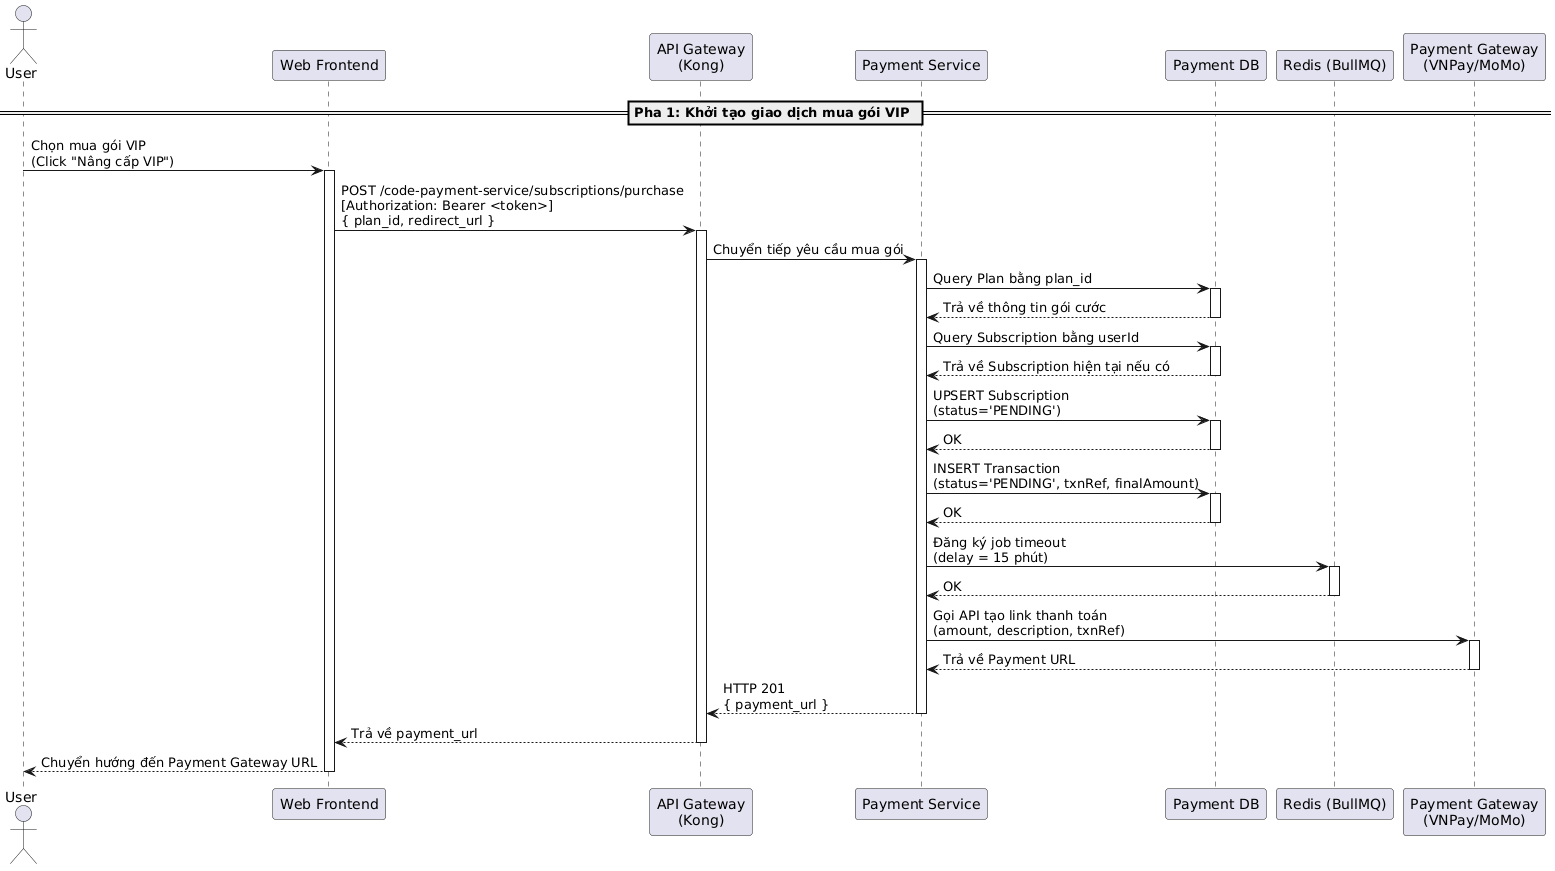

The diagram above was rendered by PlantUML. Its source (embedded in the PNG):
@startuml

actor "User" as User
participant "Web Frontend" as Frontend
participant "API Gateway\n(Kong)" as Kong
participant "Payment Service" as PaymentService
participant "Payment DB" as DB
participant "Redis (BullMQ)" as Redis
participant "Payment Gateway\n(VNPay/MoMo)" as Gateway

== Pha 1: Khởi tạo giao dịch mua gói VIP ==

User -> Frontend: Chọn mua gói VIP\n(Click "Nâng cấp VIP")
activate Frontend
Frontend -> Kong: POST /code-payment-service/subscriptions/purchase\n[Authorization: Bearer <token>]\n{ plan_id, redirect_url }
activate Kong
Kong -> PaymentService: Chuyển tiếp yêu cầu mua gói
activate PaymentService

PaymentService -> DB: Query Plan bằng plan_id
activate DB
DB --> PaymentService: Trả về thông tin gói cước
deactivate DB

PaymentService -> DB: Query Subscription bằng userId
activate DB
DB --> PaymentService: Trả về Subscription hiện tại nếu có
deactivate DB

PaymentService -> DB: UPSERT Subscription\n(status='PENDING')
activate DB
DB --> PaymentService: OK
deactivate DB

PaymentService -> DB: INSERT Transaction\n(status='PENDING', txnRef, finalAmount)
activate DB
DB --> PaymentService: OK
deactivate DB

PaymentService -> Redis: Đăng ký job timeout\n(delay = 15 phút)
activate Redis
Redis --> PaymentService: OK
deactivate Redis

PaymentService -> Gateway: Gọi API tạo link thanh toán\n(amount, description, txnRef)
activate Gateway
Gateway --> PaymentService: Trả về Payment URL
deactivate Gateway

PaymentService --> Kong: HTTP 201\n{ payment_url }
deactivate PaymentService
Kong --> Frontend: Trả về payment_url
deactivate Kong
Frontend --> User: Chuyển hướng đến Payment Gateway URL
deactivate Frontend
@enduml